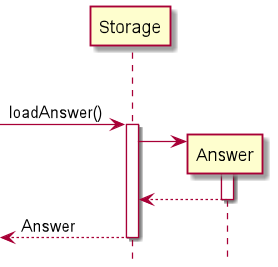

The diagram above was rendered by PlantUML. Its source (embedded in the PNG):
@startuml
'https://plantuml.com/sequence-diagram

hide footbox

loop over scanner.hasNext()

[-> Storage: loadAnswer()
activate Storage
Storage -> Answer**
activate Answer
Answer --> Storage
deactivate Answer
[<-- Storage: Answer
deactivate Storage

@enduml